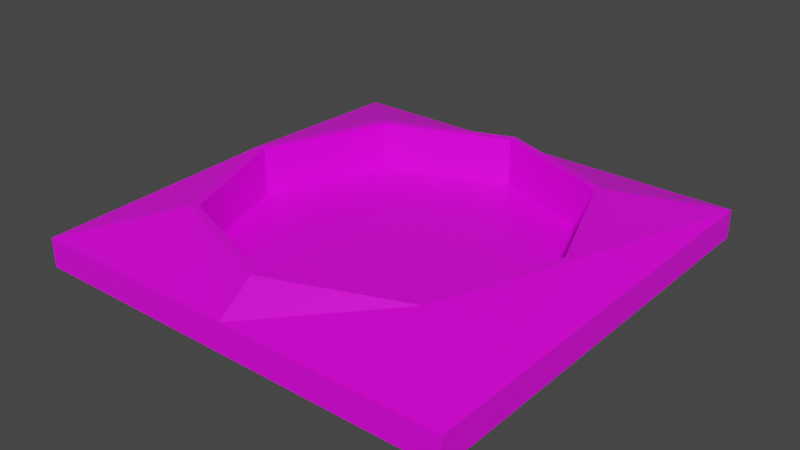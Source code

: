 # Source: arena.blend  (saved by Blender 2.80.75; exported with 4.5.12 LTS)
import bpy
from mathutils import Matrix  # noqa: F401  (used for matrix-valued properties, if any)

bpy.ops.wm.read_factory_settings(use_empty=True)
scene = bpy.context.scene
scene.name = 'Scene'

# ---- collections
col_collection = bpy.data.collections.new('Collection'); scene.collection.children.link(col_collection)

# ---- images (referenced by path relative to the original .blend; pixels are not part of the script)
import os
ASSET_DIR = os.environ.get("B2B_ASSET_DIR", "")  # directory of the original .blend (textures are referenced by path, not embedded)
HERE = os.path.dirname(os.path.abspath(__file__))  # packed textures are extracted next to this script under _unpacked/

def load_image(name, relpath, width, height, colorspace="sRGB"):
    """Load a texture the original file referenced (path relative to the .blend, or extracted next to this script)."""
    p = next((c for c in (os.path.join(HERE, relpath), os.path.join(ASSET_DIR, relpath)) if relpath and os.path.exists(c)), "")
    if p:
        img = bpy.data.images.load(p, check_existing=True)
        img.name = name
    else:  # same state as the original file: an image datablock whose file is absent (Cycles renders it pink)
        img = bpy.data.images.new(name, width, height)
        img.source = "FILE"
        img.filepath = "//" + (relpath or name)
    img.colorspace_settings.name = colorspace
    return img
img_arena_texture = load_image('arena_texture', 'arena_texture.png', 1024, 1024, 'sRGB')

# ---- materials (node trees are filled in below, after node groups)
mat_material = bpy.data.materials.new('Material')
mat_material.alpha_threshold = 0.0
mat_material.use_transparent_shadow = False
mat_material.line_color = (0.0, 0.0, 0.0, 1.0)

# ---- material node trees
mat_material.use_nodes = True; mat_material.node_tree.nodes.clear()
_N = mat_material.node_tree.nodes; _L = mat_material.node_tree.links
n0 = _N.new('ShaderNodeOutputMaterial'); n0.name = 'Material Output'; n0.location = (300, 300)
n1 = _N.new('ShaderNodeBsdfPrincipled'); n1.name = 'Principled BSDF'; n1.location = (10, 300)
n1.distribution = 'GGX'
n1.subsurface_method = 'BURLEY'
n1.inputs[2].default_value = 0.4
n1.inputs[3].default_value = 1.45
n1.inputs[27].default_value = (0.0, 0.0, 0.0, 1.0)
n1.inputs[28].default_value = 1.0
n2 = _N.new('ShaderNodeTexImage'); n2.name = 'Image Texture'; n2.location = (-280, 280)
n2.image = img_arena_texture
_L.new(n1.outputs[0], n0.inputs[0])
_L.new(n2.outputs[0], n1.inputs[0])
n0.is_active_output = True

# ---- world
world_world = bpy.data.worlds.new('World'); scene.world = world_world
world_world.use_nodes = True; world_world.node_tree.nodes.clear()
_N = world_world.node_tree.nodes; _L = world_world.node_tree.links
n0 = _N.new('ShaderNodeOutputWorld'); n0.name = 'World Output'; n0.location = (300, 300)
n1 = _N.new('ShaderNodeBackground'); n1.name = 'Background'; n1.location = (10, 300)
n1.inputs[0].default_value = (0.05088, 0.05088, 0.05088, 1.0)
_L.new(n1.outputs[0], n0.inputs[0])
n0.is_active_output = True
world_world.color = (0.05088, 0.05088, 0.05088)
world_world.use_sun_shadow = False
world_world.sun_shadow_jitter_overblur = 0.0

# ---- meshes
me_cube = bpy.data.meshes.new('Cube')
me_cube.from_pydata([(84.82, 84.82, 31.49), (-84.82, 84.82, 31.49), (-2.129e-07, 116.9, 31.49), (84.82, -84.82, 31.49), (116.9, -4.099e-07, 31.49), (-84.82, -84.82, 31.49), (-2.129e-07, 1.065e-07, -0.01114), (-2.129e-07, 1.065e-07, -3.511), (-116.9, -4.099e-07, 31.49), (-2.129e-07, -5.752e-08, -4.154), (-2.129e-07, -116.9, 31.49), (140.2, 140.2, 14.63), (111.2, 1.065e-07, 31.49), (-2.129e-07, 111.2, 31.49), (80.65, 80.65, 31.49), (-111.2, 1.065e-07, 31.49), (-80.65, 80.65, 31.49), (-2.129e-07, -111.2, 31.49), (80.65, -80.65, 31.49), (-80.65, -80.65, 31.49), (111.2, 1.065e-07, -0.01114), (-2.129e-07, 111.2, -0.01114), (80.65, 80.65, -0.01114), (-111.2, 1.065e-07, -0.01114), (-80.65, 80.65, -0.01114), (-2.129e-07, -111.2, -0.01114), (80.65, -80.65, -0.01114), (-80.65, -80.65, -0.01114), (140.2, -140.2, 14.63), (140.2, 140.2, -4.154), (-140.2, 140.2, -4.154), (-2.129e-07, 140.2, -4.154), (140.2, -140.2, -4.154), (140.2, -5.752e-08, -4.154), (-140.2, -140.2, -4.154), (-140.2, -5.752e-08, -4.154), (-2.129e-07, -140.2, -4.154), (140.2, -5.752e-08, 14.63), (-2.129e-07, 140.2, 14.63), (-140.2, 140.2, 14.63), (-140.2, -5.752e-08, 14.63), (-2.129e-07, -140.2, 14.63), (-140.2, -140.2, 14.63)], [], [(3, 4, 12, 18), (38, 2, 0, 11), (11, 0, 4, 37), (0, 2, 13, 14), (38, 39, 1, 2), (39, 40, 8, 1), (8, 5, 19, 15), (41, 28, 3, 10), (28, 37, 4, 3), (31, 29, 33, 9), (10, 3, 18, 17), (41, 10, 5, 42), (42, 5, 8, 40), (14, 13, 21, 22), (16, 15, 23, 24), (17, 18, 26, 25), (19, 17, 25, 27), (2, 1, 16, 13), (4, 0, 14, 12), (5, 10, 17, 19), (1, 8, 15, 16), (22, 21, 6, 20), (24, 23, 6, 21), (26, 20, 6, 25), (27, 25, 6, 23), (15, 19, 27, 23), (18, 12, 20, 26), (13, 16, 24, 21), (12, 14, 22, 20), (31, 9, 35, 30), (36, 9, 33, 32), (34, 42, 40, 35), (36, 41, 42, 34), (32, 33, 37, 28), (36, 32, 28, 41), (30, 35, 40, 39), (31, 30, 39, 38), (29, 11, 37, 33), (31, 38, 11, 29), (36, 34, 35, 9)])
_uv = me_cube.uv_layers.new(name='UVMap')
_uv.uv.foreach_set('vector', [0.2687, 0.3784, 0.3011, 0.3135, 0.3043, 0.3167, 0.2735, 0.3786, 0.2847, 0.1158, 0.3011, 0.09935, 0.3659, 0.1318, 0.3643, 0.1959, 0.3644, 0.2171, 0.3659, 0.2812, 0.3011, 0.3135, 0.2846, 0.2971, 0.3659, 0.1318, 0.3011, 0.09935, 0.3043, 0.09615, 0.3661, 0.127, 0.2847, 0.1158, 0.2046, 0.03613, 0.2687, 0.03452, 0.3011, 0.09935, 0.1834, 0.03601, 0.1034, 0.1157, 0.08693, 0.09925, 0.1193, 0.03441, 0.08693, 0.09925, 0.02207, 0.1316, 0.02188, 0.1268, 0.08373, 0.09605, 0.1034, 0.297, 0.1834, 0.3767, 0.1193, 0.3783, 0.08689, 0.3134, 0.2046, 0.3768, 0.2846, 0.2971, 0.3011, 0.3135, 0.2687, 0.3784, 0.274, 0.1265, 0.3537, 0.2064, 0.2739, 0.2864, 0.194, 0.2064, 0.08689, 0.3134, 0.1193, 0.3783, 0.1145, 0.3785, 0.08369, 0.3166, 0.1034, 0.297, 0.08689, 0.3134, 0.02207, 0.281, 0.02372, 0.2169, 0.02362, 0.1957, 0.02207, 0.1316, 0.08693, 0.09925, 0.1034, 0.1157, 0.8064, 0.1408, 0.8934, 0.3337, 0.823, 0.3655, 0.7359, 0.1726, 0.9805, 0.5902, 0.8934, 0.7832, 0.823, 0.7514, 0.91, 0.5584, 0.3666, 0.7832, 0.2795, 0.5902, 0.35, 0.5584, 0.4371, 0.7514, 0.4537, 0.9761, 0.3666, 0.7832, 0.4371, 0.7514, 0.5241, 0.9443, 0.3011, 0.09935, 0.2687, 0.03452, 0.2735, 0.03433, 0.3043, 0.09615, 0.3011, 0.3135, 0.3659, 0.2812, 0.3661, 0.286, 0.3043, 0.3167, 0.02207, 0.281, 0.08689, 0.3134, 0.08369, 0.3166, 0.02188, 0.2858, 0.1193, 0.03441, 0.08693, 0.09925, 0.08373, 0.09605, 0.1145, 0.03422, 0.63, 0.2784, 0.823, 0.3655, 0.63, 0.5584, 0.4371, 0.3655, 0.91, 0.5584, 0.823, 0.7514, 0.63, 0.5584, 0.823, 0.3655, 0.35, 0.5584, 0.4371, 0.3655, 0.63, 0.5584, 0.4371, 0.7514, 0.63, 0.8384, 0.4371, 0.7514, 0.63, 0.5584, 0.823, 0.7514, 0.8934, 0.7832, 0.8064, 0.9761, 0.7359, 0.9443, 0.823, 0.7514, 0.2795, 0.5266, 0.3666, 0.3337, 0.4371, 0.3655, 0.35, 0.5584, 0.8934, 0.3337, 0.9805, 0.5266, 0.91, 0.5584, 0.823, 0.3655, 0.3666, 0.3337, 0.4537, 0.1408, 0.5241, 0.1726, 0.4371, 0.3655, 0.274, 0.1265, 0.194, 0.2064, 0.1141, 0.1264, 0.1941, 0.04673, 0.1141, 0.2863, 0.194, 0.2064, 0.2739, 0.2864, 0.1939, 0.3661, 0.03433, 0.2064, 0.02362, 0.1957, 0.1034, 0.1157, 0.1141, 0.1264, 0.1141, 0.2863, 0.1034, 0.297, 0.02372, 0.2169, 0.03433, 0.2064, 0.1939, 0.3661, 0.2739, 0.2864, 0.2846, 0.2971, 0.2046, 0.3768, 0.1141, 0.2863, 0.1939, 0.3661, 0.1834, 0.3767, 0.1034, 0.297, 0.1941, 0.04673, 0.1141, 0.1264, 0.1034, 0.1157, 0.1834, 0.03601, 0.274, 0.1265, 0.1941, 0.04673, 0.2046, 0.03613, 0.2847, 0.1158, 0.3537, 0.2064, 0.3644, 0.2171, 0.2846, 0.2971, 0.2739, 0.2864, 0.274, 0.1265, 0.2847, 0.1158, 0.3643, 0.1959, 0.3537, 0.2064, 0.1141, 0.2863, 0.03433, 0.2064, 0.1141, 0.1264, 0.194, 0.2064])
_ca = me_cube.color_attributes.new('Col', 'BYTE_COLOR', 'CORNER')
_ca.data.foreach_set('color', [1.0, 1.0, 1.0, 1.0, 1.0, 1.0, 1.0, 1.0, 1.0, 1.0, 1.0, 1.0, 1.0, 1.0, 1.0, 1.0, 1.0, 1.0, 1.0, 1.0, 1.0, 1.0, 1.0, 1.0, 1.0, 1.0, 1.0, 1.0, 1.0, 1.0, 1.0, 1.0, 1.0, 1.0, 1.0, 1.0, 1.0, 1.0, 1.0, 1.0, 1.0, 1.0, 1.0, 1.0, 1.0, 1.0, 1.0, 1.0, 1.0, 1.0, 1.0, 1.0, 1.0, 1.0, 1.0, 1.0, 1.0, 1.0, 1.0, 1.0, 1.0, 1.0, 1.0, 1.0, 1.0, 1.0, 1.0, 1.0, 1.0, 1.0, 1.0, 1.0, 1.0, 1.0, 1.0, 1.0, 1.0, 1.0, 1.0, 1.0, 1.0, 1.0, 1.0, 1.0, 1.0, 1.0, 1.0, 1.0, 1.0, 1.0, 1.0, 1.0, 1.0, 1.0, 1.0, 1.0, 1.0, 1.0, 1.0, 1.0, 1.0, 1.0, 1.0, 1.0, 1.0, 1.0, 1.0, 1.0, 1.0, 1.0, 1.0, 1.0, 1.0, 1.0, 1.0, 1.0, 1.0, 1.0, 1.0, 1.0, 1.0, 1.0, 1.0, 1.0, 1.0, 1.0, 1.0, 1.0, 1.0, 1.0, 1.0, 1.0, 1.0, 1.0, 1.0, 1.0, 1.0, 1.0, 1.0, 1.0, 1.0, 1.0, 1.0, 1.0, 1.0, 1.0, 1.0, 1.0, 1.0, 1.0, 1.0, 1.0, 1.0, 1.0, 1.0, 1.0, 1.0, 1.0, 1.0, 1.0, 1.0, 1.0, 1.0, 1.0, 1.0, 1.0, 1.0, 1.0, 1.0, 1.0, 1.0, 1.0, 1.0, 1.0, 1.0, 1.0, 1.0, 1.0, 1.0, 1.0, 1.0, 1.0, 1.0, 1.0, 1.0, 1.0, 1.0, 1.0, 1.0, 1.0, 1.0, 1.0, 1.0, 1.0, 1.0, 1.0, 1.0, 1.0, 1.0, 1.0, 1.0, 1.0, 1.0, 1.0, 1.0, 1.0, 1.0, 1.0, 1.0, 1.0, 1.0, 1.0, 1.0, 1.0, 1.0, 1.0, 1.0, 1.0, 1.0, 1.0, 1.0, 1.0, 1.0, 1.0, 1.0, 1.0, 1.0, 1.0, 1.0, 1.0, 1.0, 1.0, 1.0, 1.0, 1.0, 1.0, 1.0, 1.0, 1.0, 1.0, 1.0, 1.0, 1.0, 1.0, 1.0, 1.0, 1.0, 1.0, 1.0, 1.0, 1.0, 1.0, 1.0, 1.0, 1.0, 1.0, 1.0, 1.0, 1.0, 1.0, 1.0, 1.0, 1.0, 1.0, 1.0, 1.0, 1.0, 1.0, 1.0, 1.0, 1.0, 1.0, 1.0, 1.0, 1.0, 1.0, 1.0, 1.0, 1.0, 1.0, 1.0, 1.0, 1.0, 1.0, 1.0, 1.0, 1.0, 1.0, 1.0, 1.0, 1.0, 1.0, 1.0, 1.0, 1.0, 1.0, 1.0, 1.0, 1.0, 1.0, 1.0, 1.0, 1.0, 1.0, 1.0, 1.0, 1.0, 1.0, 1.0, 1.0, 1.0, 1.0, 1.0, 1.0, 1.0, 1.0, 1.0, 1.0, 1.0, 1.0, 1.0, 1.0, 1.0, 1.0, 1.0, 1.0, 1.0, 1.0, 1.0, 1.0, 1.0, 1.0, 1.0, 1.0, 1.0, 1.0, 1.0, 1.0, 1.0, 1.0, 1.0, 1.0, 1.0, 1.0, 1.0, 1.0, 1.0, 1.0, 1.0, 1.0, 1.0, 1.0, 1.0, 1.0, 1.0, 1.0, 1.0, 1.0, 1.0, 1.0, 1.0, 1.0, 1.0, 1.0, 1.0, 1.0, 1.0, 1.0, 1.0, 1.0, 1.0, 1.0, 1.0, 1.0, 1.0, 1.0, 1.0, 1.0, 1.0, 1.0, 1.0, 1.0, 1.0, 1.0, 1.0, 1.0, 1.0, 1.0, 1.0, 1.0, 1.0, 1.0, 1.0, 1.0, 1.0, 1.0, 1.0, 1.0, 1.0, 1.0, 1.0, 1.0, 1.0, 1.0, 1.0, 1.0, 1.0, 1.0, 1.0, 1.0, 1.0, 1.0, 1.0, 1.0, 1.0, 1.0, 1.0, 1.0, 1.0, 1.0, 1.0, 1.0, 1.0, 1.0, 1.0, 1.0, 1.0, 1.0, 1.0, 1.0, 1.0, 1.0, 1.0, 1.0, 1.0, 1.0, 1.0, 1.0, 1.0, 1.0, 1.0, 1.0, 1.0, 1.0, 1.0, 1.0, 1.0, 1.0, 1.0, 1.0, 1.0, 1.0, 1.0, 1.0, 1.0, 1.0, 1.0, 1.0, 1.0, 1.0, 1.0, 1.0, 1.0, 1.0, 1.0, 1.0, 1.0, 1.0, 1.0, 1.0, 1.0, 1.0, 1.0, 1.0, 1.0, 1.0, 1.0, 1.0, 1.0, 1.0, 1.0, 1.0, 1.0, 1.0, 1.0, 1.0, 1.0, 1.0, 1.0, 1.0, 1.0, 1.0, 1.0, 1.0, 1.0, 1.0, 1.0, 1.0, 1.0, 1.0, 1.0, 1.0, 1.0, 1.0, 1.0, 1.0, 1.0, 1.0, 1.0, 1.0, 1.0, 1.0, 1.0, 1.0, 1.0, 1.0, 1.0, 1.0, 1.0, 1.0, 1.0, 1.0, 1.0, 1.0, 1.0, 1.0, 1.0, 1.0, 1.0, 1.0, 1.0, 1.0, 1.0, 1.0, 1.0, 1.0, 1.0, 1.0, 1.0, 1.0, 1.0, 1.0, 1.0, 1.0, 1.0, 1.0, 1.0, 1.0, 1.0, 1.0, 1.0, 1.0, 1.0, 1.0, 1.0, 1.0, 1.0, 1.0, 1.0, 1.0, 1.0, 1.0, 1.0, 1.0, 1.0, 1.0, 1.0, 1.0, 1.0, 1.0, 1.0, 1.0, 1.0, 1.0, 1.0, 1.0, 1.0, 1.0, 1.0, 1.0, 1.0, 1.0, 1.0, 1.0, 1.0, 1.0, 1.0, 1.0, 1.0, 1.0, 1.0, 1.0, 1.0, 1.0, 1.0, 1.0, 1.0, 1.0, 1.0, 1.0, 1.0, 1.0, 1.0, 1.0, 1.0, 1.0, 1.0, 1.0, 1.0, 1.0, 1.0, 1.0, 1.0, 1.0, 1.0, 1.0, 1.0, 1.0, 1.0, 1.0, 1.0, 1.0, 1.0, 1.0, 1.0, 1.0, 1.0, 1.0, 1.0, 1.0, 1.0, 1.0, 1.0, 1.0, 1.0, 1.0, 1.0, 1.0, 1.0, 1.0])
me_cube.materials.append(mat_material)
me_cube.use_remesh_preserve_volume = False
me_cube.use_remesh_preserve_attributes = False
me_cube.use_mirror_vertex_groups = False
me_cube.update()

# ---- objects
ob_cube = bpy.data.objects.new('Cube', me_cube)

# ---- transforms, parenting, visibility, modifiers, constraints
ob_cube.location = (0.0, 0.0, 0.0)
ob_cube.lock_rotations_4d = False
ob_cube.empty_display_type = 'ARROWS'
ob_cube.lineart.crease_threshold = 0.0

# ---- collection membership
col_collection.objects.link(ob_cube)

# ---- scene / render settings (as saved in the file)
scene.frame_start = 1; scene.frame_end = 250; scene.frame_set(0)
scene.render.engine = 'BLENDER_EEVEE_NEXT'
scene.cycles.use_denoising = False
scene.cycles.samples = 128
scene.cycles.sampling_pattern = 'TABULATED_SOBOL'
scene.cycles.use_adaptive_sampling = False
scene.cycles.use_light_tree = False
scene.view_settings.view_transform = 'Filmic'
bpy.context.view_layer.update()

# ---- added for rendering (the .blend has no active camera and no usable light): camera, sun
cam_auto = bpy.data.cameras.new('AutoCamera')
cam_auto.lens = 50.0
cam_auto.sensor_width = 36.0
cam_auto.clip_end = 6463.82
ob_auto_camera = bpy.data.objects.new('AutoCamera', cam_auto)
scene.collection.objects.link(ob_auto_camera)
ob_auto_camera.location = (368.31, -441.972, 308.316)
ob_auto_camera.rotation_euler = (1.09748, -7.21219e-08, 0.694738)
scene.camera = ob_auto_camera
light_auto_sun = bpy.data.lights.new('AutoSun', 'SUN')
light_auto_sun.energy = 3.0
light_auto_sun.angle = 0.0523599
ob_auto_sun = bpy.data.objects.new('AutoSun', light_auto_sun)
scene.collection.objects.link(ob_auto_sun)
ob_auto_sun.rotation_euler = (0.872665, 0.174533, 0.523599)
bpy.context.view_layer.update()
